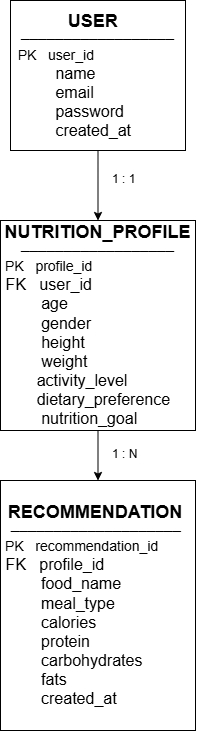

The diagram above was exported from draw.io. Its source (the exported page's mxGraphModel, read from the mxfile embedded in the PNG):
<mxGraphModel dx="1030" dy="570" grid="1" gridSize="10" guides="1" tooltips="1" connect="1" arrows="1" fold="1" page="1" pageScale="1" pageWidth="850" pageHeight="1100" math="0" shadow="0">
  <root>
    <mxCell id="0" />
    <mxCell id="1" parent="0" />
    <mxCell id="9-rX0euEcuY1Y1KHIIJ8-5" edge="1" parent="1" source="9-rX0euEcuY1Y1KHIIJ8-1" style="edgeStyle=orthogonalEdgeStyle;rounded=0;orthogonalLoop=1;jettySize=auto;html=1;" target="9-rX0euEcuY1Y1KHIIJ8-4" value="">
      <mxGeometry relative="1" as="geometry" />
    </mxCell>
    <mxCell id="9-rX0euEcuY1Y1KHIIJ8-1" parent="1" style="rounded=0;whiteSpace=wrap;html=1;" value="&lt;div style=&quot;text-align: left;&quot;&gt;&lt;span style=&quot;background-color: transparent; color: light-dark(rgb(0, 0, 0), rgb(255, 255, 255));&quot;&gt;&amp;nbsp; &amp;nbsp; &amp;nbsp; &amp;nbsp; &amp;nbsp; &amp;nbsp; &amp;nbsp; &amp;nbsp; &amp;nbsp;&lt;b&gt;&lt;font style=&quot;font-size: 18px;&quot;&gt;USER&amp;nbsp;&lt;/font&gt;&lt;/b&gt;&amp;nbsp;&lt;/span&gt;&lt;/div&gt;&lt;div style=&quot;text-align: left;&quot;&gt;&lt;span style=&quot;background-color: transparent; color: light-dark(rgb(0, 0, 0), rgb(255, 255, 255));&quot;&gt;&amp;nbsp; &amp;nbsp;──────────────────&amp;nbsp; &amp;nbsp; &lt;font style=&quot;font-size: 14px;&quot;&gt;PK&amp;nbsp; &amp;nbsp;user_id&amp;nbsp; &amp;nbsp;&amp;nbsp;&lt;/font&gt;&lt;/span&gt;&lt;/div&gt;&lt;div style=&quot;text-align: left;&quot;&gt;&lt;span style=&quot;background-color: transparent; color: light-dark(rgb(0, 0, 0), rgb(255, 255, 255)); text-align: center;&quot;&gt;&lt;font size=&quot;3&quot;&gt;&amp;nbsp; &amp;nbsp; &amp;nbsp; &amp;nbsp; &amp;nbsp; name&amp;nbsp; &amp;nbsp;&lt;/font&gt;&lt;/span&gt;&lt;/div&gt;&lt;div style=&quot;text-align: left;&quot;&gt;&lt;span style=&quot;background-color: transparent; color: light-dark(rgb(0, 0, 0), rgb(255, 255, 255)); text-align: center;&quot;&gt;&lt;font size=&quot;3&quot;&gt;&amp;nbsp; &amp;nbsp; &amp;nbsp; &amp;nbsp; &amp;nbsp; email&amp;nbsp;&amp;nbsp;&lt;/font&gt;&lt;/span&gt;&lt;/div&gt;&lt;div style=&quot;text-align: left;&quot;&gt;&lt;span style=&quot;background-color: transparent; color: light-dark(rgb(0, 0, 0), rgb(255, 255, 255)); text-align: center;&quot;&gt;&lt;font size=&quot;3&quot;&gt;&amp;nbsp; &amp;nbsp; &amp;nbsp; &amp;nbsp; &amp;nbsp; password&lt;/font&gt;&lt;/span&gt;&lt;/div&gt;&lt;div style=&quot;text-align: left;&quot;&gt;&lt;span style=&quot;background-color: transparent; color: light-dark(rgb(0, 0, 0), rgb(255, 255, 255)); text-align: center;&quot;&gt;&lt;font size=&quot;3&quot;&gt;&amp;nbsp; &amp;nbsp; &amp;nbsp; &amp;nbsp; &amp;nbsp; created_at&amp;nbsp; &lt;/font&gt;&amp;nbsp; &amp;nbsp; &amp;nbsp;&amp;nbsp;&lt;/span&gt;&lt;/div&gt;" vertex="1">
      <mxGeometry height="150" width="175" x="310" y="40" as="geometry" />
    </mxCell>
    <mxCell id="9-rX0euEcuY1Y1KHIIJ8-3" edge="1" parent="1" style="edgeStyle=orthogonalEdgeStyle;rounded=0;orthogonalLoop=1;jettySize=auto;html=1;">
      <mxGeometry relative="1" as="geometry">
        <mxPoint x="430" y="270" as="sourcePoint" />
        <mxPoint x="430" y="260" as="targetPoint" />
      </mxGeometry>
    </mxCell>
    <mxCell id="9-rX0euEcuY1Y1KHIIJ8-7" edge="1" parent="1" source="9-rX0euEcuY1Y1KHIIJ8-4" style="edgeStyle=orthogonalEdgeStyle;rounded=0;orthogonalLoop=1;jettySize=auto;html=1;" target="9-rX0euEcuY1Y1KHIIJ8-6" value="">
      <mxGeometry relative="1" as="geometry" />
    </mxCell>
    <mxCell id="9-rX0euEcuY1Y1KHIIJ8-4" parent="1" style="rounded=0;whiteSpace=wrap;html=1;" value="&lt;b&gt;&amp;nbsp;&lt;font style=&quot;font-size: 18px;&quot;&gt;NUTRITION_PROFILE&lt;/font&gt;&lt;/b&gt;&amp;nbsp;&lt;br&gt;──────────────────&lt;br&gt;&lt;div style=&quot;text-align: left;&quot;&gt;&lt;span style=&quot;background-color: transparent; color: light-dark(rgb(0, 0, 0), rgb(255, 255, 255));&quot;&gt;&lt;font style=&quot;font-size: 14px;&quot;&gt;&amp;nbsp;PK&amp;nbsp; &amp;nbsp;profile_id&amp;nbsp;&lt;/font&gt;&lt;/span&gt;&lt;/div&gt;&lt;div style=&quot;text-align: left;&quot;&gt;&lt;span style=&quot;background-color: transparent; color: light-dark(rgb(0, 0, 0), rgb(255, 255, 255)); text-align: center;&quot;&gt;&lt;font size=&quot;3&quot;&gt;&amp;nbsp;FK&amp;nbsp; &amp;nbsp;user_id&amp;nbsp;&lt;/font&gt;&lt;/span&gt;&lt;/div&gt;&lt;div style=&quot;text-align: left;&quot;&gt;&lt;span style=&quot;background-color: transparent; color: light-dark(rgb(0, 0, 0), rgb(255, 255, 255)); text-align: center;&quot;&gt;&lt;font size=&quot;3&quot;&gt;&amp;nbsp; &amp;nbsp; &amp;nbsp; &amp;nbsp; &amp;nbsp;age&amp;nbsp;&lt;/font&gt;&lt;/span&gt;&lt;/div&gt;&lt;div style=&quot;text-align: left;&quot;&gt;&lt;span style=&quot;background-color: transparent; color: light-dark(rgb(0, 0, 0), rgb(255, 255, 255)); text-align: center;&quot;&gt;&lt;font size=&quot;3&quot;&gt;&amp;nbsp; &amp;nbsp; &amp;nbsp; &amp;nbsp; &amp;nbsp;gender&lt;/font&gt;&lt;/span&gt;&lt;/div&gt;&lt;div style=&quot;text-align: left;&quot;&gt;&lt;span style=&quot;background-color: transparent; color: light-dark(rgb(0, 0, 0), rgb(255, 255, 255)); text-align: center;&quot;&gt;&lt;font size=&quot;3&quot;&gt;&amp;nbsp; &amp;nbsp; &amp;nbsp; &amp;nbsp; &amp;nbsp;height&lt;/font&gt;&lt;/span&gt;&lt;/div&gt;&lt;div style=&quot;text-align: left;&quot;&gt;&lt;span style=&quot;background-color: transparent; color: light-dark(rgb(0, 0, 0), rgb(255, 255, 255)); text-align: center;&quot;&gt;&lt;font size=&quot;3&quot;&gt;&amp;nbsp; &amp;nbsp; &amp;nbsp; &amp;nbsp; &amp;nbsp;weight&amp;nbsp;&lt;/font&gt;&lt;/span&gt;&lt;/div&gt;&lt;div style=&quot;text-align: left;&quot;&gt;&lt;span style=&quot;background-color: transparent; color: light-dark(rgb(0, 0, 0), rgb(255, 255, 255)); text-align: center;&quot;&gt;&lt;font size=&quot;3&quot;&gt;&amp;nbsp; &amp;nbsp; &amp;nbsp; &amp;nbsp; activity_level&lt;/font&gt;&lt;/span&gt;&lt;/div&gt;&lt;div style=&quot;text-align: left;&quot;&gt;&lt;span style=&quot;background-color: transparent; color: light-dark(rgb(0, 0, 0), rgb(255, 255, 255)); text-align: center;&quot;&gt;&lt;font size=&quot;3&quot;&gt;&amp;nbsp; &amp;nbsp; &amp;nbsp; &amp;nbsp; dietary_preference&amp;nbsp;&lt;/font&gt;&lt;/span&gt;&lt;/div&gt;&lt;div style=&quot;text-align: left;&quot;&gt;&lt;span style=&quot;background-color: transparent; color: light-dark(rgb(0, 0, 0), rgb(255, 255, 255)); text-align: center;&quot;&gt;&lt;font size=&quot;3&quot;&gt;&amp;nbsp; &amp;nbsp; &amp;nbsp; &amp;nbsp; &amp;nbsp;nutrition_goal&amp;nbsp; &lt;/font&gt;&amp;nbsp; &amp;nbsp;&amp;nbsp;&lt;/span&gt;&lt;/div&gt;" vertex="1">
      <mxGeometry height="210" width="195" x="300" y="260" as="geometry" />
    </mxCell>
    <mxCell id="9-rX0euEcuY1Y1KHIIJ8-6" parent="1" style="rounded=0;whiteSpace=wrap;html=1;" value="&lt;b&gt;&lt;font style=&quot;font-size: 18px;&quot;&gt;RECOMMENDATION&amp;nbsp;&lt;/font&gt;&lt;/b&gt; ────────────────────&amp;nbsp;&lt;div style=&quot;text-align: left;&quot;&gt;&lt;font style=&quot;font-size: 14px;&quot;&gt;&amp;nbsp;PK&amp;nbsp; &amp;nbsp;recommendation_id&amp;nbsp;&amp;nbsp;&lt;/font&gt;&lt;/div&gt;&lt;div style=&quot;text-align: left;&quot;&gt;&lt;font size=&quot;3&quot;&gt;&amp;nbsp;FK&amp;nbsp; &amp;nbsp;profile_id&amp;nbsp;&lt;/font&gt;&lt;/div&gt;&lt;div style=&quot;text-align: left;&quot;&gt;&lt;font size=&quot;3&quot;&gt;&amp;nbsp; &amp;nbsp; &amp;nbsp; &amp;nbsp; &amp;nbsp;food_name&amp;nbsp;&lt;/font&gt;&lt;/div&gt;&lt;div style=&quot;text-align: left;&quot;&gt;&lt;span style=&quot;background-color: transparent; color: light-dark(rgb(0, 0, 0), rgb(255, 255, 255)); text-align: center;&quot;&gt;&lt;font size=&quot;3&quot;&gt;&amp;nbsp; &amp;nbsp; &amp;nbsp; &amp;nbsp; &amp;nbsp;meal_type&amp;nbsp;&lt;/font&gt;&lt;/span&gt;&lt;/div&gt;&lt;div style=&quot;text-align: left;&quot;&gt;&lt;span style=&quot;background-color: transparent; color: light-dark(rgb(0, 0, 0), rgb(255, 255, 255)); text-align: center;&quot;&gt;&lt;font size=&quot;3&quot;&gt;&amp;nbsp; &amp;nbsp; &amp;nbsp; &amp;nbsp; &amp;nbsp;calories&amp;nbsp;&amp;nbsp;&lt;/font&gt;&lt;/span&gt;&lt;/div&gt;&lt;div style=&quot;text-align: left;&quot;&gt;&lt;span style=&quot;background-color: transparent; color: light-dark(rgb(0, 0, 0), rgb(255, 255, 255)); text-align: center;&quot;&gt;&lt;font size=&quot;3&quot;&gt;&amp;nbsp; &amp;nbsp; &amp;nbsp; &amp;nbsp; &amp;nbsp;protein&amp;nbsp; &amp;nbsp;&lt;/font&gt;&lt;/span&gt;&lt;/div&gt;&lt;div style=&quot;text-align: left;&quot;&gt;&lt;span style=&quot;background-color: transparent; color: light-dark(rgb(0, 0, 0), rgb(255, 255, 255)); text-align: center;&quot;&gt;&lt;font size=&quot;3&quot;&gt;&amp;nbsp; &amp;nbsp; &amp;nbsp; &amp;nbsp; &amp;nbsp;carbohydrates&amp;nbsp;&amp;nbsp;&lt;/font&gt;&lt;/span&gt;&lt;/div&gt;&lt;div style=&quot;text-align: left;&quot;&gt;&lt;span style=&quot;background-color: transparent; color: light-dark(rgb(0, 0, 0), rgb(255, 255, 255)); text-align: center;&quot;&gt;&lt;font size=&quot;3&quot;&gt;&amp;nbsp; &amp;nbsp; &amp;nbsp; &amp;nbsp; &amp;nbsp;fats&amp;nbsp;&lt;/font&gt;&lt;/span&gt;&lt;/div&gt;&lt;div style=&quot;text-align: left;&quot;&gt;&lt;span style=&quot;background-color: transparent; color: light-dark(rgb(0, 0, 0), rgb(255, 255, 255)); text-align: center;&quot;&gt;&lt;font size=&quot;3&quot;&gt;&amp;nbsp; &amp;nbsp; &amp;nbsp; &amp;nbsp; &amp;nbsp;created_at&amp;nbsp;&lt;/font&gt; &amp;nbsp;&amp;nbsp;&lt;/span&gt;&lt;/div&gt;" vertex="1">
      <mxGeometry height="250" width="195" x="300" y="520" as="geometry" />
    </mxCell>
    <mxCell id="9-rX0euEcuY1Y1KHIIJ8-8" parent="1" style="text;whiteSpace=wrap;html=1;" value="1 : 1" vertex="1">
      <mxGeometry height="40" width="60" x="410" y="205" as="geometry" />
    </mxCell>
    <mxCell id="9-rX0euEcuY1Y1KHIIJ8-9" parent="1" style="text;whiteSpace=wrap;html=1;" value="1 : N" vertex="1">
      <mxGeometry height="40" width="60" x="410" y="480" as="geometry" />
    </mxCell>
  </root>
</mxGraphModel>